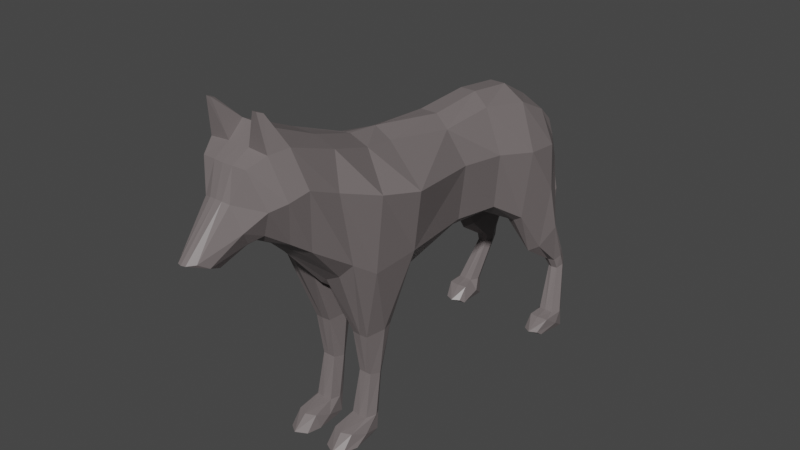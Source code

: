 # Source: Wolf.blend  (saved by Blender 2.80.75; exported with 4.5.12 LTS)
import bpy
from mathutils import Matrix  # noqa: F401  (used for matrix-valued properties, if any)

bpy.ops.wm.read_factory_settings(use_empty=True)
scene = bpy.context.scene
scene.name = 'Scene'

# ---- collections
col_collection = bpy.data.collections.new('Collection'); scene.collection.children.link(col_collection)

# ---- materials (node trees are filled in below, after node groups)
mat_material = bpy.data.materials.new('Material')
mat_material.alpha_threshold = 0.0
mat_material.use_transparent_shadow = False
mat_material.line_color = (0.0, 0.0, 0.0, 1.0)

# ---- material node trees
mat_material.use_nodes = True; mat_material.node_tree.nodes.clear()
_N = mat_material.node_tree.nodes; _L = mat_material.node_tree.links
n0 = _N.new('ShaderNodeOutputMaterial'); n0.name = 'Material Output'; n0.location = (300, 300)
n1 = _N.new('ShaderNodeBsdfPrincipled'); n1.name = 'Principled BSDF'; n1.location = (10, 300)
n1.distribution = 'GGX'
n1.subsurface_method = 'BURLEY'
n1.inputs[0].default_value = (0.1789, 0.1544, 0.1544, 1.0)
n1.inputs[2].default_value = 0.4
n1.inputs[3].default_value = 1.45
n1.inputs[27].default_value = (0.0, 0.0, 0.0, 1.0)
n1.inputs[28].default_value = 1.0
_L.new(n1.outputs[0], n0.inputs[0])
n0.is_active_output = True

# ---- world
world_world = bpy.data.worlds.new('World'); scene.world = world_world
world_world.use_nodes = True; world_world.node_tree.nodes.clear()
_N = world_world.node_tree.nodes; _L = world_world.node_tree.links
n0 = _N.new('ShaderNodeOutputWorld'); n0.name = 'World Output'; n0.location = (300, 300)
n1 = _N.new('ShaderNodeBackground'); n1.name = 'Background'; n1.location = (10, 300)
n1.inputs[0].default_value = (0.05088, 0.05088, 0.05088, 1.0)
_L.new(n1.outputs[0], n0.inputs[0])
n0.is_active_output = True
world_world.color = (0.05088, 0.05088, 0.05088)
world_world.use_sun_shadow = False
world_world.sun_shadow_jitter_overblur = 0.0

# ---- meshes
me_wolf = bpy.data.meshes.new('Wolf')
me_wolf.from_pydata([(4.332e-08, -0.991, 2.656), (-2.649e-08, 0.606, 2.901), (2.784e-08, -0.6405, 5.188), (-3.142e-08, 0.7187, 5.021), (-7.124e-08, 1.63, 2.894), (-7.846e-08, 1.795, 5.097), (-1.024e-07, 2.342, 2.656), (-1.168e-07, 2.672, 4.994), (-1.566e-07, 3.582, 3.433), (-1.576e-07, 3.606, 4.302), (0.8391, 3.221, 0.3968), (0.8391, 3.54, 0.3439), (0.0, -1.944, 2.95), (9.617e-08, -2.2, 5.595), (0.0, -2.708, 3.817), (1.35e-07, -3.088, 5.991), (1.514e-07, -3.463, 4.354), (1.641e-07, -3.754, 5.613), (1.584e-07, -3.623, 4.336), (1.718e-07, -3.93, 5.133), (1.783e-07, -4.079, 4.163), (2.022e-07, -4.627, 4.396), (0.9478, -0.8041, 3.37), (0.6963, 0.6732, 3.264), (0.3157, -0.6407, 5.027), (0.3871, 0.715, 4.792), (0.7479, 1.63, 3.151), (0.4068, 1.783, 4.866), (0.8681, 2.342, 2.701), (0.5735, 2.641, 4.755), (0.6, 3.785, 3.345), (0.5338, 3.607, 4.147), (0.7242, 3.871, 1.223), (0.7506, 3.596, 1.154), (0.7976, -2.072, 3.581), (0.614, -2.206, 5.47), (0.6301, -2.754, 4.03), (0.689, -3.146, 5.823), (0.4147, -3.458, 4.515), (0.4147, -3.724, 5.607), (0.2866, -3.658, 4.428), (0.239, -3.895, 5.102), (0.1511, -4.074, 4.178), (0.1698, -4.487, 4.401), (0.2108, 3.606, 4.277), (0.9019, 3.874, 1.224), (0.1751, -3.621, 4.345), (0.0749, -4.071, 4.168), (0.5129, 2.344, 2.672), (0.4019, 1.64, 2.986), (0.1745, -3.745, 5.616), (0.2907, -3.088, 5.991), (0.3488, 0.6009, 2.978), (0.2454, -0.8719, 2.684), (0.1473, 1.795, 5.097), (0.1473, 2.672, 4.994), (0.3945, -2.662, 3.865), (0.1745, -3.442, 4.37), (0.2389, -2.191, 5.595), (2.696e-08, -0.6203, 5.184), (0.1658, 0.7187, 5.021), (0.143, -1.981, 3.064), (0.161, 3.623, 3.433), (0.1166, -3.923, 5.13), (0.9321, 3.592, 1.154), (0.0749, -4.608, 4.397), (0.5545, -1.52, 1.937), (0.5754, -0.9635, 1.962), (0.2881, -0.9707, 1.976), (0.2601, -1.522, 1.941), (0.5223, -1.41, 1.15), (0.5229, -1.143, 1.072), (0.2876, -1.143, 1.072), (0.2882, -1.41, 1.15), (0.5541, -1.565, 0.3719), (0.5527, -1.261, 0.358), (0.2551, -1.261, 0.358), (0.2536, -1.565, 0.3719), (0.5859, -1.968, 0.2783), (0.5859, -1.326, 0.04224), (0.222, -1.326, 0.04224), (0.222, -1.968, 0.2783), (0.5859, -2.182, 0.02963), (0.5859, -1.471, 0.003568), (0.222, -1.471, 0.003568), (0.222, -2.182, 0.02963), (0.9, 2.951, 1.871), (0.5998, 3.693, 2.47), (0.6002, 2.951, 1.871), (0.4421, 3.693, 2.47), (0.9099, 3.516, 1.351), (0.8799, 3.804, 1.477), (0.6854, 3.516, 1.351), (0.6557, 3.804, 1.477), (1.106, 3.54, 0.3439), (1.106, 3.221, 0.3968), (0.7901, 3.501, 0.002804), (1.154, 3.501, 0.002804), (1.154, 2.99, 0.3481), (0.7901, 2.99, 0.3481), (0.7901, 2.977, 0.009762), (1.064, 2.977, 0.009762), (1.082, 2.776, 0.1345), (0.7901, 2.801, 0.1227), (-1.613e-07, 3.691, 3.869), (1.903e-07, -4.355, 4.275), (1.207, -0.9705, 4.533), (0.801, 0.6931, 4.264), (0.7754, 1.712, 4.103), (0.9555, 2.468, 3.959), (0.5288, 3.777, 3.738), (0.8466, -2.377, 4.907), (0.8576, -2.98, 5.164), (0.6244, -3.555, 4.974), (0.3999, -3.83, 4.687), (0.2271, -4.309, 4.292), (0.09882, -4.347, 4.279), (0.1722, 3.691, 3.862), (1.494e-07, -3.418, 5.804), (1.399e-07, -2.967, 4.065), (0.5535, -3.445, 5.761), (0.5074, -3.064, 4.247), (0.2811, -2.913, 4.103), (0.1992, -3.445, 5.788), (0.7772, -3.311, 5.066), (0.5274, -3.445, 6.36), (0.43, -3.445, 6.36), (0.406, -3.533, 6.394), (0.4869, -3.539, 6.396), (5.603e-08, -1.286, 5.268), (6.989e-08, -1.568, 2.657), (0.4246, -1.286, 5.143), (0.8876, -1.639, 3.286), (0.1431, -1.558, 2.662), (0.04159, -1.255, 5.263), (0.6251, -1.16, 1.951), (0.1973, -1.168, 1.968), (0.569, -1.221, 1.111), (0.2407, -1.221, 1.111), (0.6123, -1.376, 0.3655), (0.2162, -1.376, 0.3657), (0.6578, -1.678, 0.1603), (0.1753, -1.678, 0.1603), (0.6578, -1.917, 0.0166), (0.1753, -1.917, 0.0166), (1.052, -1.668, 4.673), (-1.338e-07, 3.06, 3.02), (-1.438e-07, 3.29, 4.637), (1.182, 3.391, 0.3619), (0.9853, 3.108, 3.026), (0.5716, 3.273, 4.439), (0.7761, 3.391, 0.3767), (0.6908, 3.742, 1.199), (0.9681, 3.739, 1.189), (0.1473, 3.29, 4.637), (0.2056, 3.144, 2.637), (1.001, 3.322, 2.169), (0.3485, 3.569, 2.186), (0.9603, 3.66, 1.414), (0.6167, 3.66, 1.427), (1.198, 3.246, 0.1754), (0.7043, 3.246, 0.1956), (1.113, 2.89, 0.05188), (0.7321, 2.89, 0.05188), (0.8992, 3.175, 3.866), (0.4085, -1.582, 0.3717), (0.4225, -1.305, 0.04224), (0.4125, -1.988, 0.0166), (0.4676, -0.8978, 1.97), (0.4072, -2.043, 0.2783), (0.4168, -1.535, 1.939), (0.4379, -1.472, 0.003568), (0.5537, -0.7031, 2.794), (0.4039, -1.106, 1.072), (0.4268, -2.289, 0.02963), (0.4936, -2.061, 3.272), (0.4167, -1.413, 1.15), (0.3762, -1.232, 0.3574), (-1.608e-07, 3.678, 3.563), (-1.708e-07, 3.908, 3.931), (0.2112, 3.895, 3.909), (0.1607, 3.674, 3.558), (-1.644e-07, 3.762, 2.689), (-1.852e-07, 4.237, 3.218), (0.2866, 4.208, 3.187), (0.2039, 3.754, 2.681), (-1.65e-07, 3.775, 1.749), (-1.921e-07, 4.396, 2.441), (0.3406, 4.359, 2.401), (0.2323, 3.764, 1.738), (-1.782e-07, 4.077, 1.503), (-1.952e-07, 4.466, 1.883), (0.2591, 4.443, 1.861), (0.1958, 4.07, 1.496), (-1.936e-07, 4.428, 1.354), (-2.002e-07, 4.579, 1.45), (0.1618, 4.57, 1.445), (0.141, 4.426, 1.353), (0.5277, 3.727, 2.47), (0.9772, 3.565, 0.002804), (0.7919, 3.477, 1.351), (0.7063, 2.335, 2.606), (0.9271, 2.836, 0.05188), (0.8317, 3.945, 1.224), (0.3686, 3.858, 3.345), (0.9585, 2.972, 0.3481), (0.2156, 3.606, 4.275), (0.304, 3.862, 3.757), (0.767, 3.855, 1.478), (0.9651, 3.211, 0.4052), (0.823, 3.575, 1.153), (0.7532, 2.814, 1.794), (0.9677, 3.611, 0.3439), (0.9256, 2.934, 0.009762), (0.9293, 2.714, 0.1283), (0.2143, 3.6, 4.281), (-1.936e-07, 4.428, 1.354), (-2.002e-07, 4.579, 1.45), (0.1618, 4.57, 1.445), (0.141, 4.426, 1.353)], [], [(11, 212, 199, 96), (106, 107, 25, 24), (107, 23, 26, 108), (108, 26, 28, 109), (164, 149, 30, 110), (93, 208, 203, 32), (145, 131, 35, 111), (111, 35, 37, 112), (124, 120, 39, 113), (113, 39, 41, 114), (114, 41, 43, 115), (117, 62, 8, 104), (47, 46, 40, 42), (49, 48, 201), (123, 50, 39, 120), (53, 52, 23, 172), (55, 54, 27, 29), (122, 56, 36, 121), (134, 58, 35, 131), (60, 59, 24, 25), (133, 53, 68, 136), (28, 201, 211, 86), (50, 63, 41, 39), (154, 55, 29, 150), (46, 57, 38, 40), (52, 49, 26, 23), (58, 51, 37, 35), (159, 93, 32, 152), (116, 47, 42, 115), (54, 60, 25, 27), (117, 44, 206, 207), (63, 65, 43, 41), (19, 21, 65, 63), (153, 64, 95, 148), (5, 3, 60, 54), (105, 20, 47, 116), (64, 210, 209, 95), (13, 15, 51, 58), (1, 4, 49, 52), (18, 16, 57, 46), (147, 7, 55, 154), (17, 19, 63, 50), (146, 8, 62, 155), (130, 0, 53, 133), (3, 2, 59, 60), (129, 13, 58, 134), (119, 14, 56, 122), (7, 5, 54, 55), (0, 1, 52, 53), (118, 17, 50, 123), (4, 6, 48, 49), (20, 18, 46, 47), (158, 90, 64, 153), (136, 68, 72, 138), (34, 175, 170, 66), (132, 34, 66, 135), (53, 172, 168, 68), (70, 176, 165, 74), (68, 168, 173, 72), (66, 170, 176, 70), (135, 66, 70, 137), (139, 74, 78, 141), (137, 70, 74, 139), (138, 72, 76, 140), (72, 173, 177, 76), (142, 80, 84, 144), (140, 76, 80, 142), (76, 177, 166, 80), (74, 165, 169, 78), (144, 84, 171, 167), (80, 166, 171, 84), (78, 169, 174, 82), (141, 78, 82, 143), (157, 89, 93, 159), (149, 28, 86, 156), (155, 62, 89, 157), (62, 204, 198, 89), (90, 200, 210, 64), (86, 211, 200, 90), (89, 198, 208, 93), (156, 86, 90, 158), (152, 32, 11, 151), (32, 203, 212, 11), (148, 95, 98, 160), (151, 11, 96, 161), (95, 209, 205, 98), (160, 98, 102, 162), (163, 100, 213, 202), (161, 96, 100, 163), (99, 205, 214, 103), (96, 199, 213, 100), (21, 105, 116, 65), (62, 117, 207, 204), (65, 116, 115, 43), (40, 114, 115, 42), (38, 113, 114, 40), (121, 124, 113, 38), (34, 111, 112, 36), (132, 145, 111, 34), (150, 164, 110, 31), (27, 108, 109, 29), (25, 107, 108, 27), (22, 23, 107, 106), (36, 112, 124, 121), (15, 118, 123, 51), (16, 119, 122, 57), (57, 122, 121, 38), (120, 37, 125, 128), (112, 37, 120, 124), (126, 127, 128, 125), (123, 120, 128, 127), (37, 51, 126, 125), (51, 123, 127, 126), (22, 106, 145, 132), (79, 141, 143, 83), (85, 144, 167, 174), (77, 140, 142, 81), (81, 142, 144, 85), (73, 138, 140, 77), (71, 137, 139, 75), (75, 139, 141, 79), (67, 135, 137, 71), (22, 132, 135, 67), (69, 136, 138, 73), (2, 129, 134, 59), (12, 130, 133, 61), (61, 133, 136, 69), (59, 134, 131, 24), (106, 24, 131, 145), (29, 109, 164, 150), (99, 161, 163, 103), (103, 163, 202, 214), (97, 160, 162, 101), (10, 151, 161, 99), (94, 148, 160, 97), (33, 152, 151, 10), (87, 156, 158, 91), (48, 155, 157, 88), (30, 149, 156, 87), (88, 157, 159, 92), (91, 158, 153, 45), (6, 146, 155, 48), (9, 147, 154, 44), (45, 153, 148, 94), (92, 159, 152, 33), (44, 154, 150, 31, 215, 206), (109, 28, 149, 164), (174, 167, 143, 82), (176, 170, 69, 73), (165, 176, 73, 77), (175, 34, 36, 56), (166, 177, 75, 79), (167, 171, 83, 143), (174, 169, 81, 85), (172, 23, 22), (170, 175, 61, 69), (168, 172, 22, 67), (173, 168, 67, 71), (177, 173, 71, 75), (169, 165, 77, 81), (171, 166, 79, 83), (181, 178, 182, 185), (117, 104, 178, 181), (44, 117, 181, 180), (9, 44, 180, 179), (183, 184, 188, 187), (179, 180, 184, 183), (180, 181, 185, 184), (188, 189, 193, 192), (184, 185, 189, 188), (185, 182, 186, 189), (193, 190, 194, 197), (189, 186, 190, 193), (187, 188, 192, 191), (196, 197, 219, 218), (191, 192, 196, 195), (192, 193, 197, 196), (214, 202, 162, 102), (198, 204, 30, 87), (200, 211, 88, 92), (212, 203, 45, 94), (206, 215, 31), (213, 199, 97, 101), (204, 207, 110, 30), (199, 212, 94, 97), (209, 210, 33, 10), (210, 200, 92, 33), (208, 198, 87, 91), (203, 208, 91, 45), (205, 209, 10, 99), (202, 213, 101, 162), (214, 205, 98, 102), (201, 28, 26, 49), (211, 201, 48, 88), (207, 206, 31, 110), (14, 61, 175, 56), (61, 14, 12), (218, 219, 216, 217), (197, 194, 216, 219), (195, 196, 218, 217)])
me_wolf.materials.append(mat_material)
me_wolf.use_remesh_preserve_volume = False
me_wolf.use_remesh_preserve_attributes = False
me_wolf.use_mirror_vertex_groups = False
me_wolf.update()

# ---- objects
ob_wolf = bpy.data.objects.new('Wolf', me_wolf)

# ---- transforms, parenting, visibility, modifiers, constraints
ob_wolf.location = (0.0, 0.0, 0.0)
ob_wolf.lineart.crease_threshold = 0.0
_m = ob_wolf.modifiers.new('Mirror', 'MIRROR')
_m.use_clip = True

# ---- collection membership
col_collection.objects.link(ob_wolf)

# ---- scene / render settings (as saved in the file)
scene.frame_start = 1; scene.frame_end = 250; scene.frame_set(1)
scene.render.engine = 'BLENDER_EEVEE_NEXT'
scene.cycles.use_denoising = False
scene.cycles.samples = 128
scene.cycles.sampling_pattern = 'TABULATED_SOBOL'
scene.cycles.use_adaptive_sampling = False
scene.cycles.use_light_tree = False
scene.view_settings.view_transform = 'Filmic'
bpy.context.view_layer.update()

# ---- added for rendering (the .blend has no active camera and no usable light): camera, sun
cam_auto = bpy.data.cameras.new('AutoCamera')
cam_auto.lens = 50.0
cam_auto.sensor_width = 36.0
cam_auto.clip_end = 1000.0
ob_auto_camera = bpy.data.objects.new('AutoCamera', cam_auto)
scene.collection.objects.link(ob_auto_camera)
ob_auto_camera.location = (10.6079, -12.7532, 11.6857)
ob_auto_camera.rotation_euler = (1.09748, -7.21219e-08, 0.694738)
scene.camera = ob_auto_camera
light_auto_sun = bpy.data.lights.new('AutoSun', 'SUN')
light_auto_sun.energy = 3.0
light_auto_sun.angle = 0.0523599
ob_auto_sun = bpy.data.objects.new('AutoSun', light_auto_sun)
scene.collection.objects.link(ob_auto_sun)
ob_auto_sun.rotation_euler = (0.872665, 0.174533, 0.523599)
bpy.context.view_layer.update()
